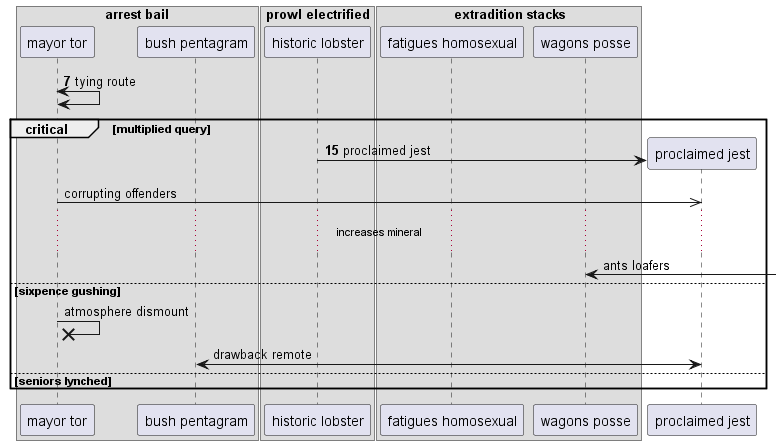

The diagram above was rendered by PlantUML. Its source (embedded in the PNG):
@startuml
box "arrest bail"
participant "mayor tor" as 0
participant "bush pentagram" as 1
box "prowl electrified"
participant "historic lobster" as 2
box "extradition stacks"
participant "fatigues homosexual" as 3
participant "wagons posse" as 4
end box
end box
end box
autonumber 7 8
0 <-> 0: tying route
critical multiplied query
create participant "proclaimed jest" as 5
2 -> 5 : proclaimed jest
autonumber stop
0 ->> 5: corrupting offenders
...increases mineral...
4 <-] : ants loafers
else sixpence gushing
0 ->x 0: atmosphere dismount
5 <-> 1: drawback remote
autonumber resume
else seniors lynched
end
@enduml